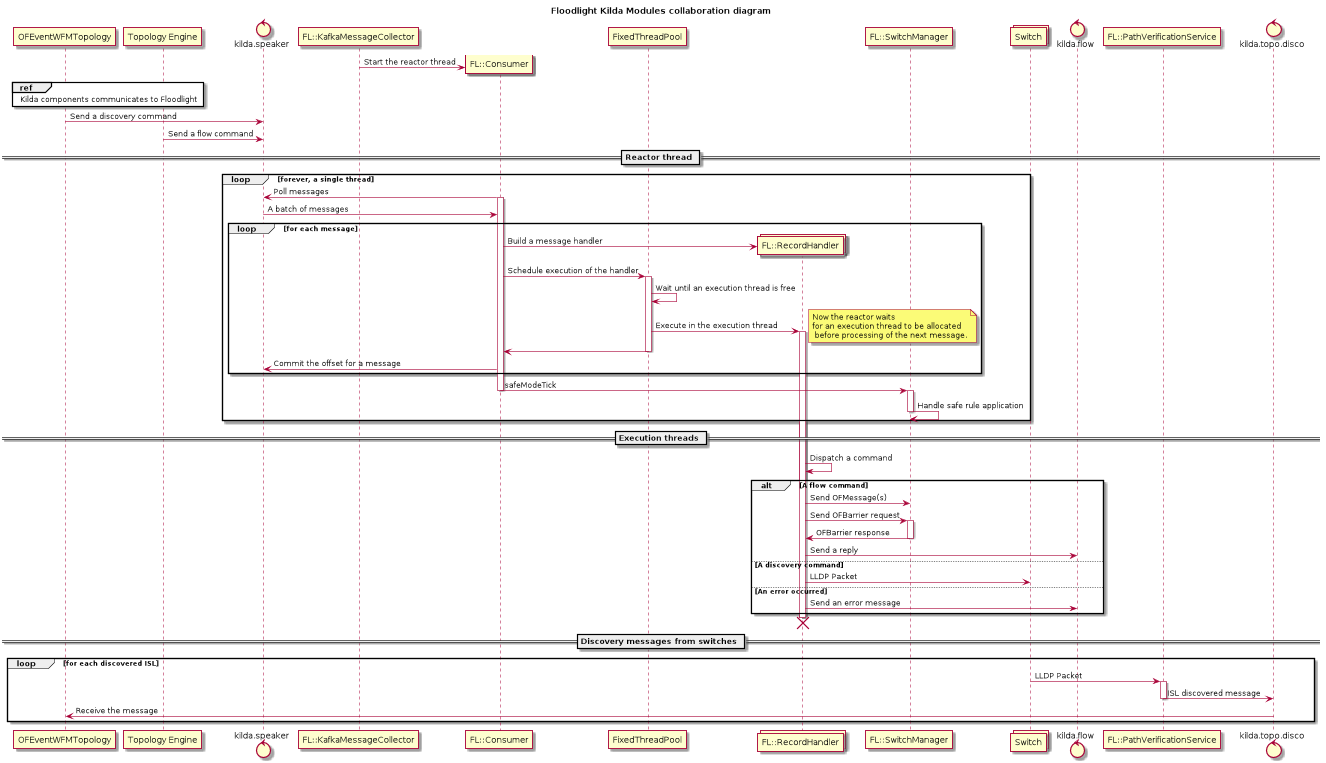

The diagram above was rendered by PlantUML. Its source (embedded in the PNG):
@startuml
title Floodlight Kilda Modules collaboration diagram

participant OFEventWFMTopology
participant "Topology Engine" as TE
control kilda.speaker
participant "FL::KafkaMessageCollector" as KafkaMessageCollector
participant "FL::Consumer" as Consumer
participant FixedThreadPool
collections "FL::RecordHandler" as RecordHandler
participant "FL::SwitchManager" as SwitchManager
collections Switch
control kilda.flow
participant "FL::PathVerificationService" as PathVerificationService
control kilda.topo.disco

create Consumer
KafkaMessageCollector -> Consumer : Start the reactor thread

ref over OFEventWFMTopology, TE: Kilda components communicates to Floodlight

OFEventWFMTopology -> kilda.speaker: Send a discovery command


TE -> kilda.speaker : Send a flow command

== Reactor thread ==

loop forever, a single thread
    Consumer -> kilda.speaker : Poll messages
    activate Consumer
    kilda.speaker -> Consumer : A batch of messages
    loop for each message
        create RecordHandler
        Consumer -> RecordHandler : Build a message handler
        Consumer -> FixedThreadPool : Schedule execution of the handler
        activate FixedThreadPool
            FixedThreadPool -> FixedThreadPool : Wait until an execution thread is free
            FixedThreadPool -> RecordHandler : Execute in the execution thread
            note right: Now the reactor waits \nfor an execution thread to be allocated\n before processing of the next message.
            activate RecordHandler
            FixedThreadPool -> Consumer
        deactivate  FixedThreadPool
        Consumer -> kilda.speaker: Commit the offset for a message
    end
    Consumer -> SwitchManager : safeModeTick
    deactivate Consumer
    activate SwitchManager
        SwitchManager -> SwitchManager : Handle safe rule application
    deactivate SwitchManager
end

== Execution threads ==

activate RecordHandler
    RecordHandler -> RecordHandler : Dispatch a command
    alt A flow command
        RecordHandler -> SwitchManager : Send OFMessage(s)
        RecordHandler -> SwitchManager : Send OFBarrier request
        activate SwitchManager
        SwitchManager -> RecordHandler : OFBarrier response
        deactivate SwitchManager
        RecordHandler -> kilda.flow : Send a reply
    else A discovery command
        RecordHandler -> Switch: LLDP Packet
    else An error occurred
        RecordHandler -> kilda.flow : Send an error message
    end
    deactivate RecordHandler
deactivate RecordHandler
destroy RecordHandler

== Discovery messages from switches ==

loop for each discovered ISL
    Switch -> PathVerificationService : LLDP Packet
    activate PathVerificationService
    PathVerificationService -> kilda.topo.disco : ISL discovered message
    deactivate PathVerificationService
    kilda.topo.disco -> OFEventWFMTopology : Receive the message
end

@enduml